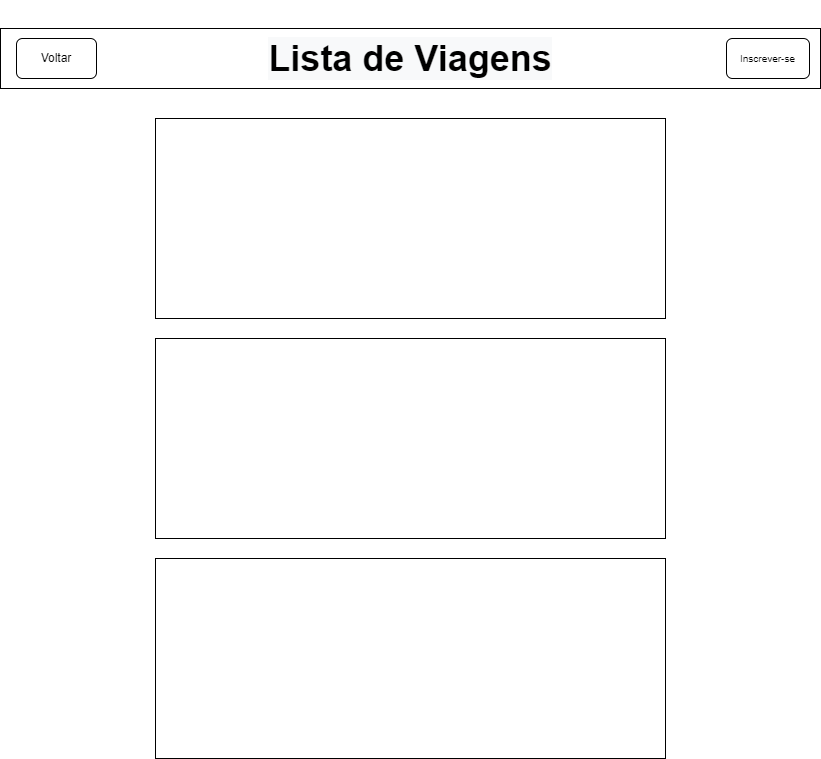

The diagram above was exported from draw.io. Its source (the exported page's mxGraphModel, read from the mxfile embedded in the PNG):
<mxGraphModel dx="1422" dy="1931" grid="1" gridSize="10" guides="1" tooltips="1" connect="1" arrows="1" fold="1" page="1" pageScale="1" pageWidth="827" pageHeight="1169" math="0" shadow="0">
  <root>
    <mxCell id="0" />
    <mxCell id="1" parent="0" />
    <mxCell id="ppcW78UhkFrvSM0SwPn_-2" value="" style="rounded=0;whiteSpace=wrap;html=1;fontSize=36;" vertex="1" parent="1">
      <mxGeometry x="159" y="110" width="510" height="200" as="geometry" />
    </mxCell>
    <mxCell id="ppcW78UhkFrvSM0SwPn_-7" value="" style="rounded=0;whiteSpace=wrap;html=1;fontSize=36;" vertex="1" parent="1">
      <mxGeometry x="159" y="330" width="510" height="200" as="geometry" />
    </mxCell>
    <mxCell id="ppcW78UhkFrvSM0SwPn_-8" value="" style="rounded=0;whiteSpace=wrap;html=1;fontSize=36;" vertex="1" parent="1">
      <mxGeometry x="159" y="550" width="510" height="200" as="geometry" />
    </mxCell>
    <mxCell id="ppcW78UhkFrvSM0SwPn_-10" value="&#10;&#10;&lt;h1 style=&quot;color: rgb(0, 0, 0); font-family: helvetica; font-style: normal; letter-spacing: normal; text-align: left; text-indent: 0px; text-transform: none; word-spacing: 0px; background-color: rgb(248, 249, 250);&quot;&gt;&lt;font style=&quot;font-size: 36px&quot;&gt;Lista de Viagens&lt;/font&gt;&lt;/h1&gt;&#10;&#10;" style="rounded=0;whiteSpace=wrap;html=1;fontSize=10;" vertex="1" parent="1">
      <mxGeometry x="4" y="20" width="820" height="60" as="geometry" />
    </mxCell>
    <mxCell id="ppcW78UhkFrvSM0SwPn_-12" value="Voltar" style="rounded=1;whiteSpace=wrap;html=1;fontSize=12;" vertex="1" parent="1">
      <mxGeometry x="20" y="30" width="80" height="40" as="geometry" />
    </mxCell>
    <mxCell id="ppcW78UhkFrvSM0SwPn_-13" value="Inscrever-se" style="rounded=1;whiteSpace=wrap;html=1;fontSize=10;" vertex="1" parent="1">
      <mxGeometry x="730" y="30" width="83" height="40" as="geometry" />
    </mxCell>
  </root>
</mxGraphModel>